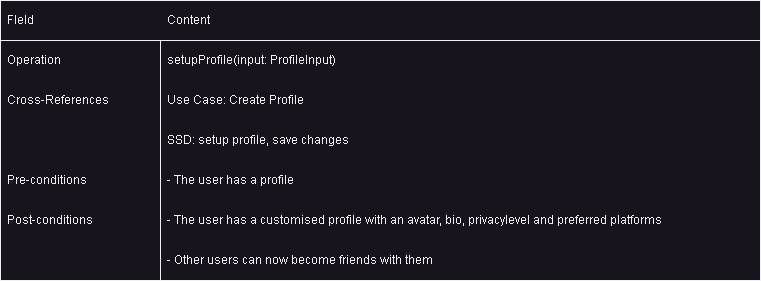

The diagram above was exported from draw.io. Its source (the exported page's mxGraphModel, read from the mxfile embedded in the PNG):
<mxGraphModel dx="896" dy="523" grid="1" gridSize="10" guides="1" tooltips="1" connect="1" arrows="1" fold="1" page="1" pageScale="1" pageWidth="850" pageHeight="1100" math="0" shadow="0">
  <root>
    <mxCell id="0" />
    <mxCell id="1" parent="0" />
    <mxCell id="pcACFEnNCxjxfLz43hz1-1" value="" style="rounded=0;whiteSpace=wrap;html=1;" parent="1" vertex="1">
      <mxGeometry x="200" y="120" width="600" height="280" as="geometry" />
    </mxCell>
    <mxCell id="pcACFEnNCxjxfLz43hz1-2" value="" style="rounded=0;whiteSpace=wrap;html=1;" parent="1" vertex="1">
      <mxGeometry x="40" y="120" width="160" height="280" as="geometry" />
    </mxCell>
    <mxCell id="pcACFEnNCxjxfLz43hz1-3" value="" style="rounded=0;whiteSpace=wrap;html=1;" parent="1" vertex="1">
      <mxGeometry x="40" y="120" width="760" height="40" as="geometry" />
    </mxCell>
    <mxCell id="pcACFEnNCxjxfLz43hz1-4" value="FIeld" style="text;html=1;align=left;verticalAlign=middle;whiteSpace=wrap;rounded=0;spacingLeft=5;" parent="1" vertex="1">
      <mxGeometry x="40" y="120" width="160" height="40" as="geometry" />
    </mxCell>
    <mxCell id="pcACFEnNCxjxfLz43hz1-5" value="Content" style="text;html=1;align=left;verticalAlign=middle;whiteSpace=wrap;rounded=0;spacingLeft=5;" parent="1" vertex="1">
      <mxGeometry x="200" y="120" width="600" height="40" as="geometry" />
    </mxCell>
    <mxCell id="pcACFEnNCxjxfLz43hz1-6" value="Operation" style="text;html=1;align=left;verticalAlign=middle;whiteSpace=wrap;rounded=0;spacingLeft=5;" parent="1" vertex="1">
      <mxGeometry x="40" y="160" width="160" height="40" as="geometry" />
    </mxCell>
    <mxCell id="pcACFEnNCxjxfLz43hz1-7" value="Cross-References" style="text;html=1;align=left;verticalAlign=middle;whiteSpace=wrap;rounded=0;spacingLeft=5;" parent="1" vertex="1">
      <mxGeometry x="40" y="200" width="160" height="40" as="geometry" />
    </mxCell>
    <mxCell id="pcACFEnNCxjxfLz43hz1-8" value="Pre-conditions" style="text;html=1;align=left;verticalAlign=middle;whiteSpace=wrap;rounded=0;spacingLeft=5;" parent="1" vertex="1">
      <mxGeometry x="40" y="280" width="160" height="40" as="geometry" />
    </mxCell>
    <mxCell id="pcACFEnNCxjxfLz43hz1-9" value="Post-conditions" style="text;html=1;align=left;verticalAlign=middle;whiteSpace=wrap;rounded=0;spacingLeft=5;" parent="1" vertex="1">
      <mxGeometry x="40" y="320" width="160" height="40" as="geometry" />
    </mxCell>
    <mxCell id="pcACFEnNCxjxfLz43hz1-10" value="setupProfile(input: ProfileInput)" style="text;html=1;align=left;verticalAlign=middle;whiteSpace=wrap;rounded=0;spacingLeft=5;" parent="1" vertex="1">
      <mxGeometry x="200" y="160" width="600" height="40" as="geometry" />
    </mxCell>
    <mxCell id="pcACFEnNCxjxfLz43hz1-11" value="Use Case: Create Profile" style="text;html=1;align=left;verticalAlign=middle;whiteSpace=wrap;rounded=0;spacingLeft=5;" parent="1" vertex="1">
      <mxGeometry x="200" y="200" width="600" height="40" as="geometry" />
    </mxCell>
    <mxCell id="mCLeTwQiUNlaHhRce4qf-4" value="SSD: setup profile, save changes" style="text;html=1;align=left;verticalAlign=middle;whiteSpace=wrap;rounded=0;spacingLeft=5;" vertex="1" parent="1">
      <mxGeometry x="200" y="240" width="600" height="40" as="geometry" />
    </mxCell>
    <mxCell id="mCLeTwQiUNlaHhRce4qf-5" value="- The user has a profile" style="text;html=1;align=left;verticalAlign=middle;whiteSpace=wrap;rounded=0;spacingLeft=5;" vertex="1" parent="1">
      <mxGeometry x="200" y="280" width="600" height="40" as="geometry" />
    </mxCell>
    <mxCell id="mCLeTwQiUNlaHhRce4qf-6" value="- The user has a customised profile with an avatar, bio, privacylevel and preferred platforms" style="text;html=1;align=left;verticalAlign=middle;whiteSpace=wrap;rounded=0;spacingLeft=5;" vertex="1" parent="1">
      <mxGeometry x="200" y="320" width="600" height="40" as="geometry" />
    </mxCell>
    <mxCell id="mCLeTwQiUNlaHhRce4qf-7" value="- Other users can now become friends with them" style="text;html=1;align=left;verticalAlign=middle;whiteSpace=wrap;rounded=0;spacingLeft=5;" vertex="1" parent="1">
      <mxGeometry x="200" y="360" width="600" height="40" as="geometry" />
    </mxCell>
  </root>
</mxGraphModel>